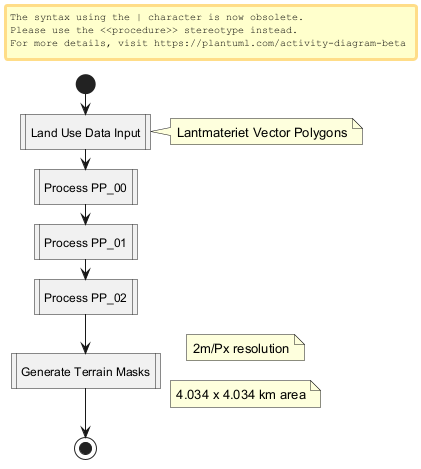

The diagram above was rendered by PlantUML. Its source (embedded in the PNG):
@startuml
start
:Land Use Data Input|
note right: Lantmateriet Vector Polygons

:Process PP_00|
:Process PP_01|
:Process PP_02|

:Generate Terrain Masks|
note right: 2m/Px resolution
note right: 4.034 x 4.034 km area

stop
@enduml